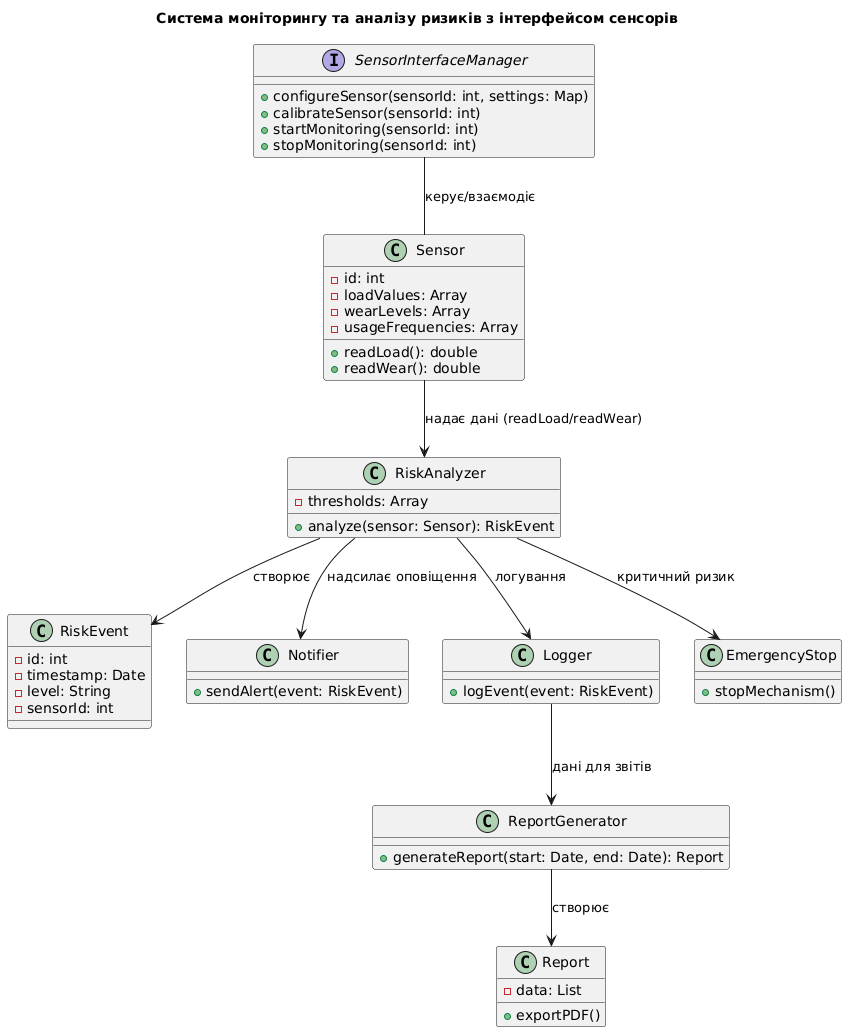

The diagram above was rendered by PlantUML. Its source (embedded in the PNG):
@startuml
title Система моніторингу та аналізу ризиків з інтерфейсом сенсорів

interface SensorInterfaceManager {
  + configureSensor(sensorId: int, settings: Map)
  + calibrateSensor(sensorId: int)
  + startMonitoring(sensorId: int)
  + stopMonitoring(sensorId: int)
}

class Sensor {
  - id: int
  - loadValues: Array
  - wearLevels: Array
  - usageFrequencies: Array
  + readLoad(): double
  + readWear(): double
}

class RiskAnalyzer {
  ' Змінено double на Array
  - thresholds: Array
  + analyze(sensor: Sensor): RiskEvent
}

class RiskEvent {
  - id: int
  - timestamp: Date
  - level: String
  - sensorId: int
}

class Notifier {
  + sendAlert(event: RiskEvent)
}

class Logger {
  + logEvent(event: RiskEvent)
}

class EmergencyStop {
  + stopMechanism()
}

class ReportGenerator {
  + generateReport(start: Date, end: Date): Report
}

class Report {
  - data: List
  + exportPDF()
}

' Зв'язки
SensorInterfaceManager -- Sensor : керує/взаємодіє

Sensor --> RiskAnalyzer : надає дані (readLoad/readWear)
RiskAnalyzer --> RiskEvent : створює
RiskAnalyzer --> Notifier : надсилає оповіщення
RiskAnalyzer --> Logger : логування
RiskAnalyzer --> EmergencyStop : критичний ризик
Logger --> ReportGenerator : дані для звітів
ReportGenerator --> Report : створює
@enduml